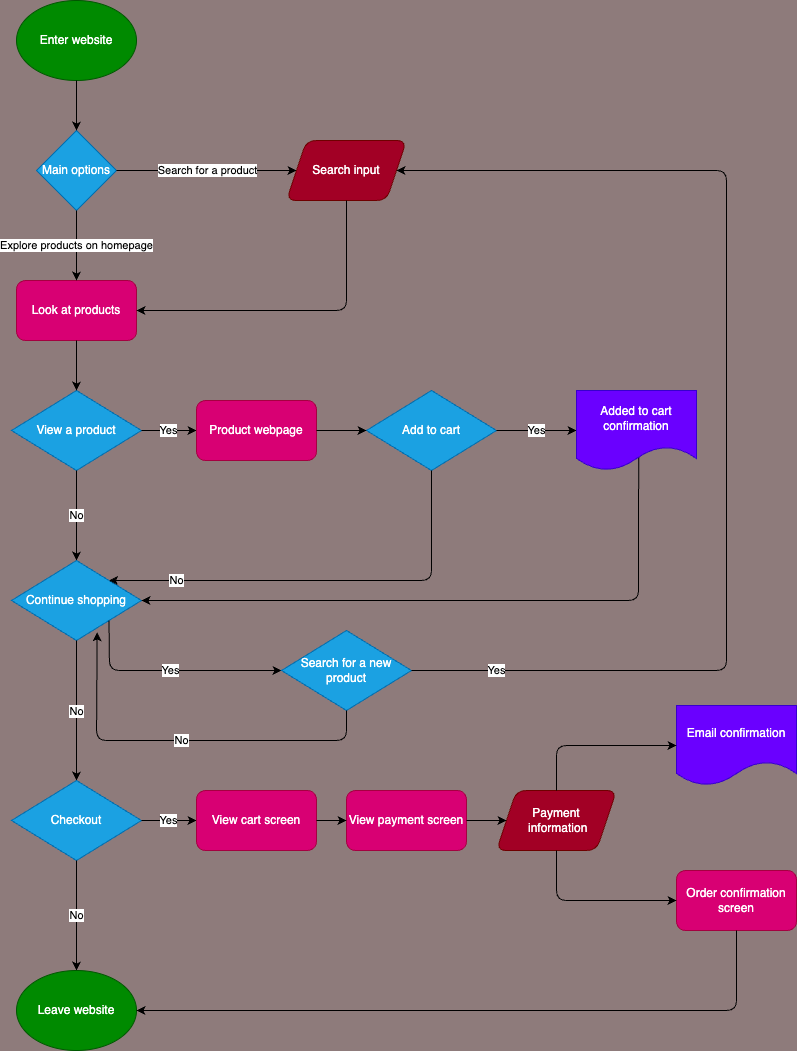

The diagram above was exported from draw.io. Its source (the exported page's mxGraphModel, read from the mxfile embedded in the PNG):
<mxGraphModel dx="502" dy="727" grid="1" gridSize="10" guides="1" tooltips="1" connect="1" arrows="1" fold="1" page="1" pageScale="1" pageWidth="850" pageHeight="1100" background="#8e7b7b" math="0" shadow="0">
  <root>
    <mxCell id="0" />
    <mxCell id="1" parent="0" />
    <mxCell id="2" value="Enter website" style="ellipse;whiteSpace=wrap;html=1;fillColor=#008a00;fontColor=#ffffff;strokeColor=#005700;" parent="1" vertex="1">
      <mxGeometry x="50" y="30" width="120" height="80" as="geometry" />
    </mxCell>
    <mxCell id="3" value="Look at products" style="rounded=1;whiteSpace=wrap;html=1;fillColor=#d80073;fontColor=#ffffff;strokeColor=#A50040;" parent="1" vertex="1">
      <mxGeometry x="50" y="310" width="120" height="60" as="geometry" />
    </mxCell>
    <mxCell id="4" value="Main options" style="rhombus;whiteSpace=wrap;html=1;fillColor=#1ba1e2;fontColor=#ffffff;strokeColor=#006EAF;" parent="1" vertex="1">
      <mxGeometry x="70" y="160" width="80" height="80" as="geometry" />
    </mxCell>
    <mxCell id="5" value="" style="endArrow=classic;html=1;exitX=0.5;exitY=1;exitDx=0;exitDy=0;entryX=0.5;entryY=0;entryDx=0;entryDy=0;" parent="1" source="2" target="4" edge="1">
      <mxGeometry width="50" height="50" relative="1" as="geometry">
        <mxPoint x="330" y="300" as="sourcePoint" />
        <mxPoint x="380" y="250" as="targetPoint" />
      </mxGeometry>
    </mxCell>
    <mxCell id="6" value="Search for a product" style="endArrow=classic;html=1;exitX=1;exitY=0.5;exitDx=0;exitDy=0;" parent="1" source="4" target="8" edge="1">
      <mxGeometry width="50" height="50" relative="1" as="geometry">
        <mxPoint x="280" y="300" as="sourcePoint" />
        <mxPoint x="330" y="250" as="targetPoint" />
      </mxGeometry>
    </mxCell>
    <mxCell id="8" value="Search input" style="shape=parallelogram;perimeter=parallelogramPerimeter;whiteSpace=wrap;html=1;fixedSize=1;fillColor=#a20025;fontColor=#ffffff;strokeColor=#6F0000;rounded=1;" parent="1" vertex="1">
      <mxGeometry x="320" y="170" width="120" height="60" as="geometry" />
    </mxCell>
    <mxCell id="9" value="" style="endArrow=classic;html=1;exitX=0.5;exitY=1;exitDx=0;exitDy=0;entryX=1;entryY=0.5;entryDx=0;entryDy=0;" parent="1" source="8" target="3" edge="1">
      <mxGeometry width="50" height="50" relative="1" as="geometry">
        <mxPoint x="410" y="200" as="sourcePoint" />
        <mxPoint x="480" y="300" as="targetPoint" />
        <Array as="points">
          <mxPoint x="380" y="340" />
        </Array>
      </mxGeometry>
    </mxCell>
    <mxCell id="11" value="Explore products on homepage" style="endArrow=classic;html=1;exitX=0.5;exitY=1;exitDx=0;exitDy=0;" parent="1" source="4" target="3" edge="1">
      <mxGeometry width="50" height="50" relative="1" as="geometry">
        <mxPoint x="250" y="270" as="sourcePoint" />
        <mxPoint x="300" y="220" as="targetPoint" />
      </mxGeometry>
    </mxCell>
    <mxCell id="12" value="View a product" style="rhombus;whiteSpace=wrap;html=1;fillColor=#1ba1e2;fontColor=#ffffff;strokeColor=#006EAF;" parent="1" vertex="1">
      <mxGeometry x="45" y="420" width="130" height="80" as="geometry" />
    </mxCell>
    <mxCell id="13" value="" style="endArrow=classic;html=1;exitX=0.5;exitY=1;exitDx=0;exitDy=0;entryX=0.5;entryY=0;entryDx=0;entryDy=0;" parent="1" source="3" target="12" edge="1">
      <mxGeometry width="50" height="50" relative="1" as="geometry">
        <mxPoint x="120" y="390" as="sourcePoint" />
        <mxPoint x="170" y="340" as="targetPoint" />
      </mxGeometry>
    </mxCell>
    <mxCell id="14" value="Yes" style="endArrow=classic;html=1;exitX=1;exitY=0.5;exitDx=0;exitDy=0;entryX=0;entryY=0.5;entryDx=0;entryDy=0;" parent="1" source="12" target="21" edge="1">
      <mxGeometry width="50" height="50" relative="1" as="geometry">
        <mxPoint x="250" y="390" as="sourcePoint" />
        <mxPoint x="330" y="460" as="targetPoint" />
      </mxGeometry>
    </mxCell>
    <mxCell id="15" value="No" style="endArrow=classic;html=1;exitX=0.5;exitY=1;exitDx=0;exitDy=0;" parent="1" source="12" edge="1">
      <mxGeometry width="50" height="50" relative="1" as="geometry">
        <mxPoint x="250" y="390" as="sourcePoint" />
        <mxPoint x="110" y="590" as="targetPoint" />
      </mxGeometry>
    </mxCell>
    <mxCell id="16" value="Continue shopping" style="rhombus;whiteSpace=wrap;html=1;fillColor=#1ba1e2;fontColor=#ffffff;strokeColor=#006EAF;" parent="1" vertex="1">
      <mxGeometry x="45" y="590" width="130" height="80" as="geometry" />
    </mxCell>
    <mxCell id="17" value="Add to cart" style="rhombus;whiteSpace=wrap;html=1;fillColor=#1ba1e2;fontColor=#ffffff;strokeColor=#006EAF;" parent="1" vertex="1">
      <mxGeometry x="400" y="420" width="130" height="80" as="geometry" />
    </mxCell>
    <mxCell id="18" value="Yes" style="endArrow=classic;html=1;exitX=1;exitY=0.5;exitDx=0;exitDy=0;entryX=0;entryY=0.5;entryDx=0;entryDy=0;entryPerimeter=0;" parent="1" source="17" target="52" edge="1">
      <mxGeometry width="50" height="50" relative="1" as="geometry">
        <mxPoint x="460" y="470" as="sourcePoint" />
        <mxPoint x="610" y="460" as="targetPoint" />
      </mxGeometry>
    </mxCell>
    <mxCell id="19" value="No" style="endArrow=classic;html=1;exitX=0.5;exitY=1;exitDx=0;exitDy=0;entryX=1;entryY=0;entryDx=0;entryDy=0;" parent="1" source="17" target="16" edge="1">
      <mxGeometry x="0.6879" width="50" height="50" relative="1" as="geometry">
        <mxPoint x="420" y="520" as="sourcePoint" />
        <mxPoint x="220" y="630" as="targetPoint" />
        <Array as="points">
          <mxPoint x="465" y="610" />
        </Array>
        <mxPoint as="offset" />
      </mxGeometry>
    </mxCell>
    <mxCell id="21" value="Product webpage" style="rounded=1;whiteSpace=wrap;html=1;fillColor=#d80073;fontColor=#ffffff;strokeColor=#A50040;" parent="1" vertex="1">
      <mxGeometry x="230" y="430" width="120" height="60" as="geometry" />
    </mxCell>
    <mxCell id="22" value="" style="endArrow=classic;html=1;exitX=1;exitY=0.5;exitDx=0;exitDy=0;entryX=0;entryY=0.5;entryDx=0;entryDy=0;" parent="1" source="21" target="17" edge="1">
      <mxGeometry width="50" height="50" relative="1" as="geometry">
        <mxPoint x="330" y="410" as="sourcePoint" />
        <mxPoint x="380" y="360" as="targetPoint" />
      </mxGeometry>
    </mxCell>
    <mxCell id="26" value="" style="endArrow=classic;html=1;exitX=0.518;exitY=0.834;exitDx=0;exitDy=0;entryX=1;entryY=0.5;entryDx=0;entryDy=0;exitPerimeter=0;" parent="1" source="52" target="16" edge="1">
      <mxGeometry width="50" height="50" relative="1" as="geometry">
        <mxPoint x="660" y="490" as="sourcePoint" />
        <mxPoint x="210" y="660" as="targetPoint" />
        <Array as="points">
          <mxPoint x="672" y="630" />
        </Array>
      </mxGeometry>
    </mxCell>
    <mxCell id="27" value="Yes" style="endArrow=classic;html=1;exitX=1;exitY=1;exitDx=0;exitDy=0;entryX=0;entryY=0.5;entryDx=0;entryDy=0;" parent="1" source="16" target="31" edge="1">
      <mxGeometry width="50" height="50" relative="1" as="geometry">
        <mxPoint x="140" y="650" as="sourcePoint" />
        <mxPoint x="290" y="700" as="targetPoint" />
        <Array as="points">
          <mxPoint x="143" y="700" />
        </Array>
      </mxGeometry>
    </mxCell>
    <mxCell id="28" value="No" style="endArrow=classic;html=1;exitX=0.5;exitY=1;exitDx=0;exitDy=0;entryX=0.5;entryY=0;entryDx=0;entryDy=0;" parent="1" source="16" target="35" edge="1">
      <mxGeometry width="50" height="50" relative="1" as="geometry">
        <mxPoint x="109.55000000000001" y="710" as="sourcePoint" />
        <mxPoint x="110" y="830" as="targetPoint" />
      </mxGeometry>
    </mxCell>
    <mxCell id="31" value="Search for a new product" style="rhombus;whiteSpace=wrap;html=1;fillColor=#1ba1e2;fontColor=#ffffff;strokeColor=#006EAF;" parent="1" vertex="1">
      <mxGeometry x="315" y="660" width="130" height="80" as="geometry" />
    </mxCell>
    <mxCell id="32" value="Yes" style="endArrow=classic;html=1;exitX=1;exitY=0.5;exitDx=0;exitDy=0;entryX=1;entryY=0.5;entryDx=0;entryDy=0;" parent="1" source="31" target="8" edge="1">
      <mxGeometry x="-0.8515" width="50" height="50" relative="1" as="geometry">
        <mxPoint x="185" y="470" as="sourcePoint" />
        <mxPoint x="800" y="700" as="targetPoint" />
        <Array as="points">
          <mxPoint x="760" y="700" />
          <mxPoint x="760" y="200" />
        </Array>
        <mxPoint as="offset" />
      </mxGeometry>
    </mxCell>
    <mxCell id="33" value="No" style="endArrow=classic;html=1;entryX=0.659;entryY=0.897;entryDx=0;entryDy=0;entryPerimeter=0;" parent="1" target="16" edge="1">
      <mxGeometry width="50" height="50" relative="1" as="geometry">
        <mxPoint x="380" y="740" as="sourcePoint" />
        <mxPoint x="379.5" y="840" as="targetPoint" />
        <Array as="points">
          <mxPoint x="380" y="770" />
          <mxPoint x="130" y="770" />
        </Array>
      </mxGeometry>
    </mxCell>
    <mxCell id="35" value="Checkout" style="rhombus;whiteSpace=wrap;html=1;fillColor=#1ba1e2;fontColor=#ffffff;strokeColor=#006EAF;" parent="1" vertex="1">
      <mxGeometry x="45" y="810" width="130" height="80" as="geometry" />
    </mxCell>
    <mxCell id="36" value="Yes" style="endArrow=classic;html=1;exitX=1;exitY=0.5;exitDx=0;exitDy=0;entryX=0;entryY=0.5;entryDx=0;entryDy=0;" parent="1" source="35" target="39" edge="1">
      <mxGeometry width="50" height="50" relative="1" as="geometry">
        <mxPoint x="210" y="830" as="sourcePoint" />
        <mxPoint x="300" y="850" as="targetPoint" />
      </mxGeometry>
    </mxCell>
    <mxCell id="37" value="No" style="endArrow=classic;html=1;exitX=0.5;exitY=1;exitDx=0;exitDy=0;entryX=0.5;entryY=0;entryDx=0;entryDy=0;" parent="1" source="35" target="38" edge="1">
      <mxGeometry width="50" height="50" relative="1" as="geometry">
        <mxPoint x="120" y="910" as="sourcePoint" />
        <mxPoint x="120" y="1070" as="targetPoint" />
      </mxGeometry>
    </mxCell>
    <mxCell id="38" value="Leave website" style="ellipse;whiteSpace=wrap;html=1;rounded=1;fillColor=#008a00;fontColor=#ffffff;strokeColor=#005700;" parent="1" vertex="1">
      <mxGeometry x="50" y="1000" width="120" height="80" as="geometry" />
    </mxCell>
    <mxCell id="39" value="View cart screen" style="rounded=1;whiteSpace=wrap;html=1;fillColor=#d80073;fontColor=#ffffff;strokeColor=#A50040;" parent="1" vertex="1">
      <mxGeometry x="230" y="820" width="120" height="60" as="geometry" />
    </mxCell>
    <mxCell id="40" value="View payment screen" style="rounded=1;whiteSpace=wrap;html=1;fillColor=#d80073;fontColor=#ffffff;strokeColor=#A50040;" parent="1" vertex="1">
      <mxGeometry x="380" y="820" width="120" height="60" as="geometry" />
    </mxCell>
    <mxCell id="41" value="Payment&lt;br&gt;&amp;nbsp;information" style="shape=parallelogram;perimeter=parallelogramPerimeter;whiteSpace=wrap;html=1;fixedSize=1;fillColor=#a20025;fontColor=#ffffff;strokeColor=#6F0000;rounded=1;" parent="1" vertex="1">
      <mxGeometry x="530" y="820" width="120" height="60" as="geometry" />
    </mxCell>
    <mxCell id="43" value="" style="endArrow=classic;html=1;exitX=1;exitY=0.5;exitDx=0;exitDy=0;entryX=0;entryY=0.5;entryDx=0;entryDy=0;" parent="1" source="39" target="40" edge="1">
      <mxGeometry width="50" height="50" relative="1" as="geometry">
        <mxPoint x="480" y="900" as="sourcePoint" />
        <mxPoint x="530" y="850" as="targetPoint" />
      </mxGeometry>
    </mxCell>
    <mxCell id="44" value="" style="endArrow=classic;html=1;exitX=1;exitY=0.5;exitDx=0;exitDy=0;entryX=0;entryY=0.5;entryDx=0;entryDy=0;" parent="1" source="40" target="41" edge="1">
      <mxGeometry width="50" height="50" relative="1" as="geometry">
        <mxPoint x="660" y="870" as="sourcePoint" />
        <mxPoint x="710" y="820" as="targetPoint" />
      </mxGeometry>
    </mxCell>
    <mxCell id="45" value="Order confirmation screen" style="rounded=1;whiteSpace=wrap;html=1;fillColor=#d80073;fontColor=#ffffff;strokeColor=#A50040;" parent="1" vertex="1">
      <mxGeometry x="710" y="900" width="120" height="60" as="geometry" />
    </mxCell>
    <mxCell id="47" value="Email confirmation" style="shape=document;whiteSpace=wrap;html=1;boundedLbl=1;rounded=1;fillColor=#6a00ff;fontColor=#ffffff;strokeColor=#3700CC;" parent="1" vertex="1">
      <mxGeometry x="710" y="735" width="120" height="80" as="geometry" />
    </mxCell>
    <mxCell id="48" value="" style="endArrow=classic;html=1;exitX=0.5;exitY=0;exitDx=0;exitDy=0;entryX=0;entryY=0.5;entryDx=0;entryDy=0;" parent="1" source="41" target="47" edge="1">
      <mxGeometry width="50" height="50" relative="1" as="geometry">
        <mxPoint x="830" y="860" as="sourcePoint" />
        <mxPoint x="910" y="760" as="targetPoint" />
        <Array as="points">
          <mxPoint x="590" y="775" />
        </Array>
      </mxGeometry>
    </mxCell>
    <mxCell id="49" value="" style="endArrow=classic;html=1;exitX=0.5;exitY=1;exitDx=0;exitDy=0;entryX=0;entryY=0.5;entryDx=0;entryDy=0;" parent="1" source="41" target="45" edge="1">
      <mxGeometry width="50" height="50" relative="1" as="geometry">
        <mxPoint x="794.5454545454545" y="846.3636363636365" as="sourcePoint" />
        <mxPoint x="830" y="950" as="targetPoint" />
        <Array as="points">
          <mxPoint x="590" y="930" />
        </Array>
      </mxGeometry>
    </mxCell>
    <mxCell id="50" value="" style="endArrow=classic;html=1;exitX=0.5;exitY=1;exitDx=0;exitDy=0;entryX=1;entryY=0.5;entryDx=0;entryDy=0;" parent="1" source="45" target="38" edge="1">
      <mxGeometry width="50" height="50" relative="1" as="geometry">
        <mxPoint x="520" y="1060" as="sourcePoint" />
        <mxPoint x="570" y="1010" as="targetPoint" />
        <Array as="points">
          <mxPoint x="770" y="1040" />
        </Array>
      </mxGeometry>
    </mxCell>
    <mxCell id="52" value="Added to cart confirmation" style="shape=document;whiteSpace=wrap;html=1;boundedLbl=1;rounded=1;fillColor=#6a00ff;fontColor=#ffffff;strokeColor=#3700CC;" parent="1" vertex="1">
      <mxGeometry x="610" y="420" width="120" height="80" as="geometry" />
    </mxCell>
  </root>
</mxGraphModel>